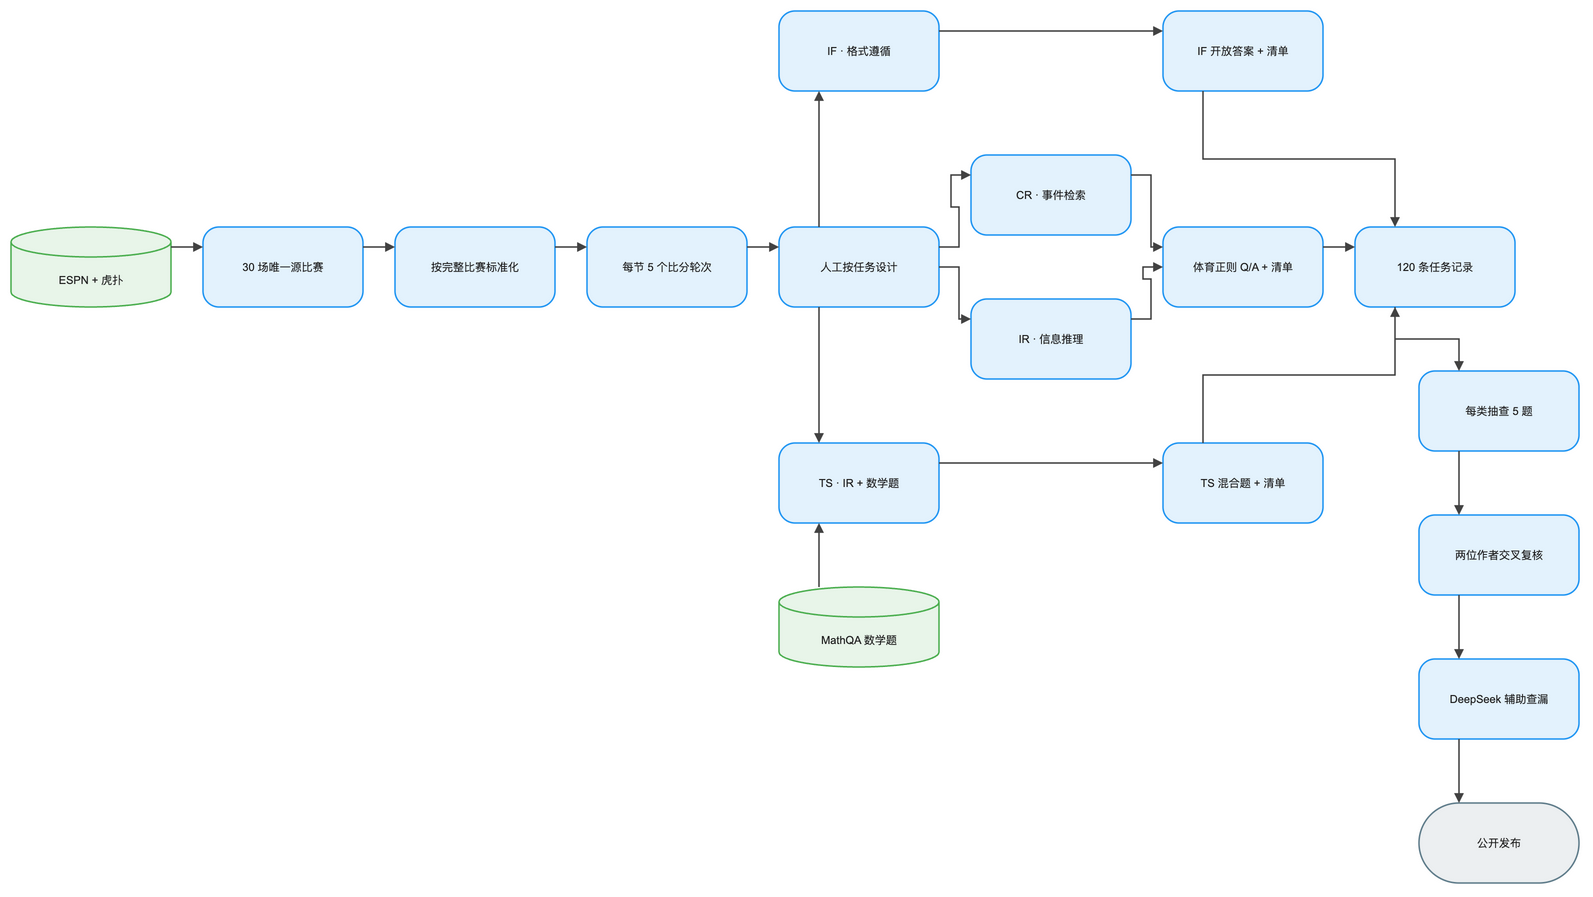

The diagram above was exported from draw.io. Its source (the exported page's mxGraphModel, read from the mxfile embedded in the PNG):
<mxGraphModel dx="1120" dy="720" grid="1" gridSize="8" guides="1" tooltips="1" connect="1" arrows="1" fold="1" page="1" pageScale="1" pageWidth="1632" pageHeight="976" math="1" background="#FFFFFF">
  <root>
    <mxCell id="0" />
    <mxCell id="1" parent="0" />
    <mxCell id="2" value="ESPN + 虎扑" style="shape=cylinder3;boundedLbl=1;backgroundOutline=1;size=15;html=1;whiteSpace=wrap;fillColor=#E8F5E9;strokeColor=#4CAF50;strokeWidth=1.5;fontColor=#212121;fontSize=11;fontFamily=Arial, Helvetica, sans-serif;verticalAlign=middle;align=center" vertex="1" parent="1">
      <mxGeometry x="-16" y="240" width="160" height="80" as="geometry" />
    </mxCell>
    <mxCell id="3" value="30 场唯一源比赛" style="rounded=1;arcSize=20;html=1;whiteSpace=wrap;fillColor=#E3F2FD;strokeColor=#2196F3;strokeWidth=1.5;fontColor=#212121;fontSize=11;fontFamily=Arial, Helvetica, sans-serif;verticalAlign=middle;align=center" vertex="1" parent="1">
      <mxGeometry x="176" y="240" width="160" height="80" as="geometry" />
    </mxCell>
    <mxCell id="4" value="按完整比赛标准化" style="rounded=1;arcSize=20;html=1;whiteSpace=wrap;fillColor=#E3F2FD;strokeColor=#2196F3;strokeWidth=1.5;fontColor=#212121;fontSize=11;fontFamily=Arial, Helvetica, sans-serif;verticalAlign=middle;align=center" vertex="1" parent="1">
      <mxGeometry x="368" y="240" width="160" height="80" as="geometry" />
    </mxCell>
    <mxCell id="5" value="每节 5 个比分轮次" style="rounded=1;arcSize=20;html=1;whiteSpace=wrap;fillColor=#E3F2FD;strokeColor=#2196F3;strokeWidth=1.5;fontColor=#212121;fontSize=11;fontFamily=Arial, Helvetica, sans-serif;verticalAlign=middle;align=center" vertex="1" parent="1">
      <mxGeometry x="560" y="240" width="160" height="80" as="geometry" />
    </mxCell>
    <mxCell id="6" value="人工按任务设计" style="rounded=1;arcSize=20;html=1;whiteSpace=wrap;fillColor=#E3F2FD;strokeColor=#2196F3;strokeWidth=1.5;fontColor=#212121;fontSize=11;fontFamily=Arial, Helvetica, sans-serif;verticalAlign=middle;align=center" vertex="1" parent="1">
      <mxGeometry x="752" y="240" width="160" height="80" as="geometry" />
    </mxCell>
    <mxCell id="7" value="IF · 格式遵循" style="rounded=1;arcSize=20;html=1;whiteSpace=wrap;fillColor=#E3F2FD;strokeColor=#2196F3;strokeWidth=1.5;fontColor=#212121;fontSize=11;fontFamily=Arial, Helvetica, sans-serif;verticalAlign=middle;align=center" vertex="1" parent="1">
      <mxGeometry x="752" y="24" width="160" height="80" as="geometry" />
    </mxCell>
    <mxCell id="8" value="CR · 事件检索" style="rounded=1;arcSize=20;html=1;whiteSpace=wrap;fillColor=#E3F2FD;strokeColor=#2196F3;strokeWidth=1.5;fontColor=#212121;fontSize=11;fontFamily=Arial, Helvetica, sans-serif;verticalAlign=middle;align=center" vertex="1" parent="1">
      <mxGeometry x="944" y="168" width="160" height="80" as="geometry" />
    </mxCell>
    <mxCell id="9" value="IR · 信息推理" style="rounded=1;arcSize=20;html=1;whiteSpace=wrap;fillColor=#E3F2FD;strokeColor=#2196F3;strokeWidth=1.5;fontColor=#212121;fontSize=11;fontFamily=Arial, Helvetica, sans-serif;verticalAlign=middle;align=center" vertex="1" parent="1">
      <mxGeometry x="944" y="312" width="160" height="80" as="geometry" />
    </mxCell>
    <mxCell id="10" value="TS · IR + 数学题" style="rounded=1;arcSize=20;html=1;whiteSpace=wrap;fillColor=#E3F2FD;strokeColor=#2196F3;strokeWidth=1.5;fontColor=#212121;fontSize=11;fontFamily=Arial, Helvetica, sans-serif;verticalAlign=middle;align=center" vertex="1" parent="1">
      <mxGeometry x="752" y="456" width="160" height="80" as="geometry" />
    </mxCell>
    <mxCell id="11" value="MathQA 数学题" style="shape=cylinder3;boundedLbl=1;backgroundOutline=1;size=15;html=1;whiteSpace=wrap;fillColor=#E8F5E9;strokeColor=#4CAF50;strokeWidth=1.5;fontColor=#212121;fontSize=11;fontFamily=Arial, Helvetica, sans-serif;verticalAlign=middle;align=center" vertex="1" parent="1">
      <mxGeometry x="752" y="600" width="160" height="80" as="geometry" />
    </mxCell>
    <mxCell id="12" value="IF 开放答案 + 清单" style="rounded=1;arcSize=20;html=1;whiteSpace=wrap;fillColor=#E3F2FD;strokeColor=#2196F3;strokeWidth=1.5;fontColor=#212121;fontSize=11;fontFamily=Arial, Helvetica, sans-serif;verticalAlign=middle;align=center" vertex="1" parent="1">
      <mxGeometry x="1136" y="24" width="160" height="80" as="geometry" />
    </mxCell>
    <mxCell id="13" value="体育正则 Q/A + 清单" style="rounded=1;arcSize=20;html=1;whiteSpace=wrap;fillColor=#E3F2FD;strokeColor=#2196F3;strokeWidth=1.5;fontColor=#212121;fontSize=11;fontFamily=Arial, Helvetica, sans-serif;verticalAlign=middle;align=center" vertex="1" parent="1">
      <mxGeometry x="1136" y="240" width="160" height="80" as="geometry" />
    </mxCell>
    <mxCell id="14" value="TS 混合题 + 清单" style="rounded=1;arcSize=20;html=1;whiteSpace=wrap;fillColor=#E3F2FD;strokeColor=#2196F3;strokeWidth=1.5;fontColor=#212121;fontSize=11;fontFamily=Arial, Helvetica, sans-serif;verticalAlign=middle;align=center" vertex="1" parent="1">
      <mxGeometry x="1136" y="456" width="160" height="80" as="geometry" />
    </mxCell>
    <mxCell id="15" value="120 条任务记录" style="rounded=1;arcSize=20;html=1;whiteSpace=wrap;fillColor=#E3F2FD;strokeColor=#2196F3;strokeWidth=1.5;fontColor=#212121;fontSize=11;fontFamily=Arial, Helvetica, sans-serif;verticalAlign=middle;align=center" vertex="1" parent="1">
      <mxGeometry x="1328" y="240" width="160" height="80" as="geometry" />
    </mxCell>
    <mxCell id="16" value="每类抽查 5 题" style="rounded=1;arcSize=20;html=1;whiteSpace=wrap;fillColor=#E3F2FD;strokeColor=#2196F3;strokeWidth=1.5;fontColor=#212121;fontSize=11;fontFamily=Arial, Helvetica, sans-serif;verticalAlign=middle;align=center" vertex="1" parent="1">
      <mxGeometry x="1392" y="384" width="160" height="80" as="geometry" />
    </mxCell>
    <mxCell id="17" value="两位作者交叉复核" style="rounded=1;arcSize=20;html=1;whiteSpace=wrap;fillColor=#E3F2FD;strokeColor=#2196F3;strokeWidth=1.5;fontColor=#212121;fontSize=11;fontFamily=Arial, Helvetica, sans-serif;verticalAlign=middle;align=center" vertex="1" parent="1">
      <mxGeometry x="1392" y="528" width="160" height="80" as="geometry" />
    </mxCell>
    <mxCell id="18" value="DeepSeek 辅助查漏" style="rounded=1;arcSize=20;html=1;whiteSpace=wrap;fillColor=#E3F2FD;strokeColor=#2196F3;strokeWidth=1.5;fontColor=#212121;fontSize=11;fontFamily=Arial, Helvetica, sans-serif;verticalAlign=middle;align=center" vertex="1" parent="1">
      <mxGeometry x="1392" y="672" width="160" height="80" as="geometry" />
    </mxCell>
    <mxCell id="19" value="公开发布" style="rounded=1;arcSize=50;html=1;whiteSpace=wrap;fillColor=#ECEFF1;strokeColor=#607D8B;strokeWidth=1.5;fontColor=#212121;fontSize=11;fontFamily=Arial, Helvetica, sans-serif;verticalAlign=middle;align=center" vertex="1" parent="1">
      <mxGeometry x="1392" y="816" width="160" height="80" as="geometry" />
    </mxCell>
    <mxCell id="20" value="" style="edgeStyle=orthogonalEdgeStyle;rounded=0;orthogonalLoop=1;jettySize=auto;html=1;strokeColor=#424242;strokeWidth=1.5;endArrow=block;endFill=1;exitX=1;exitY=0.25;exitDx=0;exitDy=0;entryX=0;entryY=0.25;entryDx=0;entryDy=0;jumpStyle=arc;jumpSize=8" edge="1" parent="1" source="2" target="3">
      <mxGeometry relative="1" as="geometry" />
    </mxCell>
    <mxCell id="21" value="" style="edgeStyle=orthogonalEdgeStyle;rounded=0;orthogonalLoop=1;jettySize=auto;html=1;strokeColor=#424242;strokeWidth=1.5;endArrow=block;endFill=1;exitX=1;exitY=0.25;exitDx=0;exitDy=0;entryX=0;entryY=0.25;entryDx=0;entryDy=0;jumpStyle=arc;jumpSize=8" edge="1" parent="1" source="3" target="4">
      <mxGeometry relative="1" as="geometry" />
    </mxCell>
    <mxCell id="22" value="" style="edgeStyle=orthogonalEdgeStyle;rounded=0;orthogonalLoop=1;jettySize=auto;html=1;strokeColor=#424242;strokeWidth=1.5;endArrow=block;endFill=1;exitX=1;exitY=0.25;exitDx=0;exitDy=0;entryX=0;entryY=0.25;entryDx=0;entryDy=0;jumpStyle=arc;jumpSize=8" edge="1" parent="1" source="4" target="5">
      <mxGeometry relative="1" as="geometry" />
    </mxCell>
    <mxCell id="23" value="" style="edgeStyle=orthogonalEdgeStyle;rounded=0;orthogonalLoop=1;jettySize=auto;html=1;strokeColor=#424242;strokeWidth=1.5;endArrow=block;endFill=1;exitX=1;exitY=0.25;exitDx=0;exitDy=0;entryX=0;entryY=0.25;entryDx=0;entryDy=0;jumpStyle=arc;jumpSize=8" edge="1" parent="1" source="5" target="6">
      <mxGeometry relative="1" as="geometry" />
    </mxCell>
    <mxCell id="24" value="" style="edgeStyle=orthogonalEdgeStyle;rounded=0;orthogonalLoop=1;jettySize=auto;html=1;strokeColor=#424242;strokeWidth=1.5;endArrow=block;endFill=1;exitX=0.25;exitY=0;exitDx=0;exitDy=0;entryX=0.25;entryY=1;entryDx=0;entryDy=0;jumpStyle=arc;jumpSize=8" edge="1" parent="1" source="6" target="7">
      <mxGeometry relative="1" as="geometry" />
    </mxCell>
    <mxCell id="25" value="" style="edgeStyle=orthogonalEdgeStyle;rounded=0;orthogonalLoop=1;jettySize=auto;html=1;strokeColor=#424242;strokeWidth=1.5;endArrow=block;endFill=1;exitX=1;exitY=0.25;exitDx=0;exitDy=0;entryX=0;entryY=0.25;entryDx=0;entryDy=0;jumpStyle=arc;jumpSize=8" edge="1" parent="1" source="6" target="8">
      <mxGeometry relative="1" as="geometry" />
    </mxCell>
    <mxCell id="26" value="" style="edgeStyle=orthogonalEdgeStyle;rounded=0;orthogonalLoop=1;jettySize=auto;html=1;strokeColor=#424242;strokeWidth=1.5;endArrow=block;endFill=1;exitX=1;exitY=0.5;exitDx=0;exitDy=0;entryX=0;entryY=0.25;entryDx=0;entryDy=0;jumpStyle=arc;jumpSize=8" edge="1" parent="1" source="6" target="9">
      <mxGeometry relative="1" as="geometry" />
    </mxCell>
    <mxCell id="27" value="" style="edgeStyle=orthogonalEdgeStyle;rounded=0;orthogonalLoop=1;jettySize=auto;html=1;strokeColor=#424242;strokeWidth=1.5;endArrow=block;endFill=1;exitX=0.25;exitY=1;exitDx=0;exitDy=0;entryX=0.25;entryY=0;entryDx=0;entryDy=0;jumpStyle=arc;jumpSize=8" edge="1" parent="1" source="6" target="10">
      <mxGeometry relative="1" as="geometry" />
    </mxCell>
    <mxCell id="28" value="" style="edgeStyle=orthogonalEdgeStyle;rounded=0;orthogonalLoop=1;jettySize=auto;html=1;strokeColor=#424242;strokeWidth=1.5;endArrow=block;endFill=1;exitX=0.25;exitY=0;exitDx=0;exitDy=0;entryX=0.25;entryY=1;entryDx=0;entryDy=0;jumpStyle=arc;jumpSize=8" edge="1" parent="1" source="11" target="10">
      <mxGeometry relative="1" as="geometry" />
    </mxCell>
    <mxCell id="29" value="" style="edgeStyle=orthogonalEdgeStyle;rounded=0;orthogonalLoop=1;jettySize=auto;html=1;strokeColor=#424242;strokeWidth=1.5;endArrow=block;endFill=1;exitX=1;exitY=0.25;exitDx=0;exitDy=0;entryX=0;entryY=0.25;entryDx=0;entryDy=0;jumpStyle=arc;jumpSize=8" edge="1" parent="1" source="7" target="12">
      <mxGeometry relative="1" as="geometry" />
    </mxCell>
    <mxCell id="30" value="" style="edgeStyle=orthogonalEdgeStyle;rounded=0;orthogonalLoop=1;jettySize=auto;html=1;strokeColor=#424242;strokeWidth=1.5;endArrow=block;endFill=1;exitX=1;exitY=0.25;exitDx=0;exitDy=0;entryX=0;entryY=0.25;entryDx=0;entryDy=0;jumpStyle=arc;jumpSize=8" edge="1" parent="1" source="8" target="13">
      <mxGeometry relative="1" as="geometry" />
    </mxCell>
    <mxCell id="31" value="" style="edgeStyle=orthogonalEdgeStyle;rounded=0;orthogonalLoop=1;jettySize=auto;html=1;strokeColor=#424242;strokeWidth=1.5;endArrow=block;endFill=1;exitX=1;exitY=0.25;exitDx=0;exitDy=0;entryX=0;entryY=0.5;entryDx=0;entryDy=0;jumpStyle=arc;jumpSize=8" edge="1" parent="1" source="9" target="13">
      <mxGeometry relative="1" as="geometry" />
    </mxCell>
    <mxCell id="32" value="" style="edgeStyle=orthogonalEdgeStyle;rounded=0;orthogonalLoop=1;jettySize=auto;html=1;strokeColor=#424242;strokeWidth=1.5;endArrow=block;endFill=1;exitX=1;exitY=0.25;exitDx=0;exitDy=0;entryX=0;entryY=0.25;entryDx=0;entryDy=0;jumpStyle=arc;jumpSize=8" edge="1" parent="1" source="10" target="14">
      <mxGeometry relative="1" as="geometry" />
    </mxCell>
    <mxCell id="33" value="" style="edgeStyle=orthogonalEdgeStyle;rounded=0;orthogonalLoop=1;jettySize=auto;html=1;strokeColor=#424242;strokeWidth=1.5;endArrow=block;endFill=1;exitX=0.25;exitY=1;exitDx=0;exitDy=0;entryX=0.25;entryY=0;entryDx=0;entryDy=0;jumpStyle=arc;jumpSize=8" edge="1" parent="1" source="12" target="15">
      <mxGeometry relative="1" as="geometry" />
    </mxCell>
    <mxCell id="34" value="" style="edgeStyle=orthogonalEdgeStyle;rounded=0;orthogonalLoop=1;jettySize=auto;html=1;strokeColor=#424242;strokeWidth=1.5;endArrow=block;endFill=1;exitX=1;exitY=0.25;exitDx=0;exitDy=0;entryX=0;entryY=0.25;entryDx=0;entryDy=0;jumpStyle=arc;jumpSize=8" edge="1" parent="1" source="13" target="15">
      <mxGeometry relative="1" as="geometry" />
    </mxCell>
    <mxCell id="35" value="" style="edgeStyle=orthogonalEdgeStyle;rounded=0;orthogonalLoop=1;jettySize=auto;html=1;strokeColor=#424242;strokeWidth=1.5;endArrow=block;endFill=1;exitX=0.25;exitY=0;exitDx=0;exitDy=0;entryX=0.25;entryY=1;entryDx=0;entryDy=0;jumpStyle=arc;jumpSize=8" edge="1" parent="1" source="14" target="15">
      <mxGeometry relative="1" as="geometry" />
    </mxCell>
    <mxCell id="36" value="" style="edgeStyle=orthogonalEdgeStyle;rounded=0;orthogonalLoop=1;jettySize=auto;html=1;strokeColor=#424242;strokeWidth=1.5;endArrow=block;endFill=1;exitX=0.25;exitY=1;exitDx=0;exitDy=0;entryX=0.25;entryY=0;entryDx=0;entryDy=0;jumpStyle=arc;jumpSize=8" edge="1" parent="1" source="15" target="16">
      <mxGeometry relative="1" as="geometry" />
    </mxCell>
    <mxCell id="37" value="" style="edgeStyle=orthogonalEdgeStyle;rounded=0;orthogonalLoop=1;jettySize=auto;html=1;strokeColor=#424242;strokeWidth=1.5;endArrow=block;endFill=1;exitX=0.25;exitY=1;exitDx=0;exitDy=0;entryX=0.25;entryY=0;entryDx=0;entryDy=0;jumpStyle=arc;jumpSize=8" edge="1" parent="1" source="16" target="17">
      <mxGeometry relative="1" as="geometry" />
    </mxCell>
    <mxCell id="38" value="" style="edgeStyle=orthogonalEdgeStyle;rounded=0;orthogonalLoop=1;jettySize=auto;html=1;strokeColor=#424242;strokeWidth=1.5;endArrow=block;endFill=1;exitX=0.25;exitY=1;exitDx=0;exitDy=0;entryX=0.25;entryY=0;entryDx=0;entryDy=0;jumpStyle=arc;jumpSize=8" edge="1" parent="1" source="17" target="18">
      <mxGeometry relative="1" as="geometry" />
    </mxCell>
    <mxCell id="39" value="" style="edgeStyle=orthogonalEdgeStyle;rounded=0;orthogonalLoop=1;jettySize=auto;html=1;strokeColor=#424242;strokeWidth=1.5;endArrow=block;endFill=1;exitX=0.25;exitY=1;exitDx=0;exitDy=0;entryX=0.25;entryY=0;entryDx=0;entryDy=0;jumpStyle=arc;jumpSize=8" edge="1" parent="1" source="18" target="19">
      <mxGeometry relative="1" as="geometry" />
    </mxCell>
  </root>
</mxGraphModel>